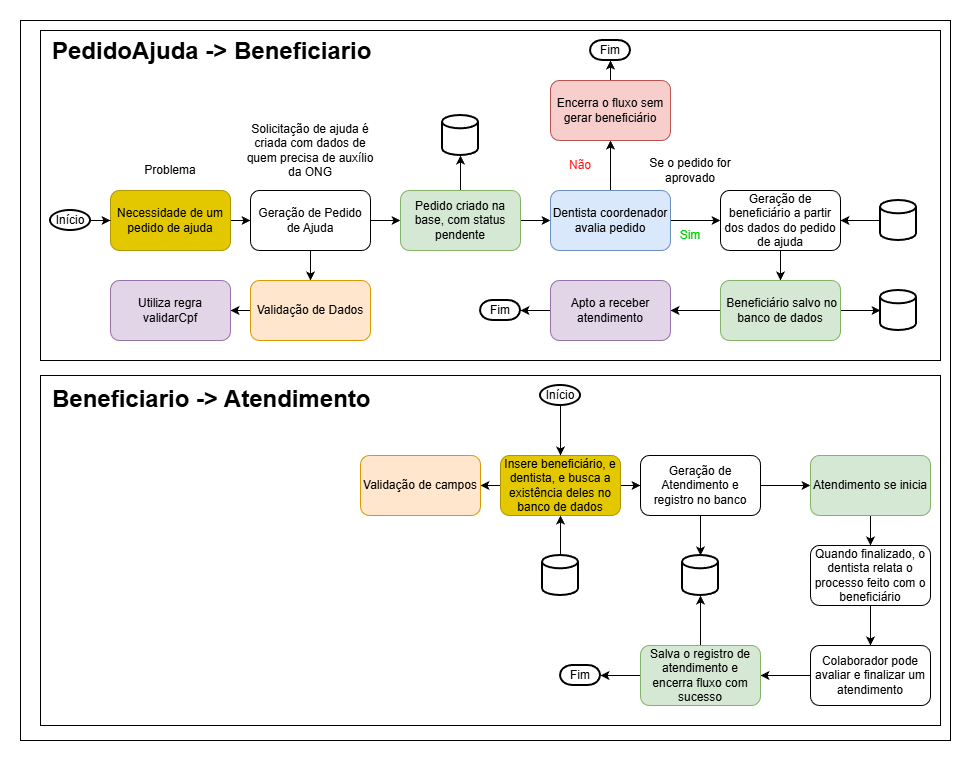

The diagram above was exported from draw.io. Its source (the exported page's mxGraphModel, read from the mxfile embedded in the PNG):
<mxGraphModel dx="2253" dy="2010" grid="1" gridSize="10" guides="1" tooltips="1" connect="1" arrows="1" fold="1" page="1" pageScale="1" pageWidth="827" pageHeight="1169" math="0" shadow="0">
  <root>
    <mxCell id="0" />
    <mxCell id="1" parent="0" />
    <mxCell id="Gjf37aE5ohvWAHc3WDbW-68" parent="1" style="rounded=0;whiteSpace=wrap;html=1;" value="" vertex="1">
      <mxGeometry height="720" width="930" x="-50" y="-120" as="geometry" />
    </mxCell>
    <mxCell id="Gjf37aE5ohvWAHc3WDbW-67" parent="1" style="rounded=0;whiteSpace=wrap;html=1;" value="" vertex="1">
      <mxGeometry height="350" width="900" x="-30" y="235" as="geometry" />
    </mxCell>
    <mxCell id="Gjf37aE5ohvWAHc3WDbW-66" parent="1" style="rounded=0;whiteSpace=wrap;html=1;" value="" vertex="1">
      <mxGeometry height="330" width="900" x="-30" y="-110" as="geometry" />
    </mxCell>
    <mxCell id="Gjf37aE5ohvWAHc3WDbW-3" edge="1" parent="1" source="Gjf37aE5ohvWAHc3WDbW-1" style="edgeStyle=orthogonalEdgeStyle;rounded=0;orthogonalLoop=1;jettySize=auto;html=1;" target="Gjf37aE5ohvWAHc3WDbW-2" value="">
      <mxGeometry relative="1" as="geometry" />
    </mxCell>
    <mxCell id="Gjf37aE5ohvWAHc3WDbW-1" parent="1" style="rounded=1;whiteSpace=wrap;html=1;fillColor=#e3c800;fontColor=#000000;strokeColor=#B09500;" value="Necessidade de um pedido de ajuda" vertex="1">
      <mxGeometry height="60" width="120" x="40" y="50" as="geometry" />
    </mxCell>
    <mxCell id="Gjf37aE5ohvWAHc3WDbW-28" edge="1" parent="1" source="Gjf37aE5ohvWAHc3WDbW-2" style="edgeStyle=orthogonalEdgeStyle;rounded=0;orthogonalLoop=1;jettySize=auto;html=1;" target="Gjf37aE5ohvWAHc3WDbW-27" value="">
      <mxGeometry relative="1" as="geometry" />
    </mxCell>
    <mxCell id="Gjf37aE5ohvWAHc3WDbW-30" edge="1" parent="1" source="Gjf37aE5ohvWAHc3WDbW-2" style="edgeStyle=orthogonalEdgeStyle;rounded=0;orthogonalLoop=1;jettySize=auto;html=1;" target="Gjf37aE5ohvWAHc3WDbW-4" value="">
      <mxGeometry relative="1" as="geometry" />
    </mxCell>
    <mxCell id="Gjf37aE5ohvWAHc3WDbW-2" parent="1" style="rounded=1;whiteSpace=wrap;html=1;" value="Geração de Pedido de Ajuda" vertex="1">
      <mxGeometry height="60" width="120" x="180" y="50" as="geometry" />
    </mxCell>
    <mxCell id="Gjf37aE5ohvWAHc3WDbW-34" edge="1" parent="1" source="Gjf37aE5ohvWAHc3WDbW-4" style="edgeStyle=orthogonalEdgeStyle;rounded=0;orthogonalLoop=1;jettySize=auto;html=1;" target="Gjf37aE5ohvWAHc3WDbW-10" value="">
      <mxGeometry relative="1" as="geometry" />
    </mxCell>
    <mxCell id="Gjf37aE5ohvWAHc3WDbW-57" edge="1" parent="1" source="Gjf37aE5ohvWAHc3WDbW-4" style="edgeStyle=orthogonalEdgeStyle;rounded=0;orthogonalLoop=1;jettySize=auto;html=1;" target="Gjf37aE5ohvWAHc3WDbW-56" value="">
      <mxGeometry relative="1" as="geometry" />
    </mxCell>
    <mxCell id="Gjf37aE5ohvWAHc3WDbW-4" parent="1" style="rounded=1;whiteSpace=wrap;html=1;fillColor=#d5e8d4;strokeColor=#82b366;" value="Pedido criado na base, com status pendente" vertex="1">
      <mxGeometry height="60" width="120" x="330" y="50" as="geometry" />
    </mxCell>
    <mxCell id="Gjf37aE5ohvWAHc3WDbW-5" parent="1" style="text;html=1;whiteSpace=wrap;strokeColor=none;fillColor=none;align=center;verticalAlign=middle;rounded=0;" value="Solicitação de ajuda é criada com dados de quem precisa de auxílio da ONG" vertex="1">
      <mxGeometry height="80" width="140" x="170" y="-30" as="geometry" />
    </mxCell>
    <mxCell id="Gjf37aE5ohvWAHc3WDbW-6" parent="1" style="text;html=1;whiteSpace=wrap;strokeColor=none;fillColor=none;align=center;verticalAlign=middle;rounded=0;" value="Problema" vertex="1">
      <mxGeometry height="20" width="60" x="70" y="20" as="geometry" />
    </mxCell>
    <mxCell id="Gjf37aE5ohvWAHc3WDbW-15" edge="1" parent="1" source="Gjf37aE5ohvWAHc3WDbW-10" style="edgeStyle=orthogonalEdgeStyle;rounded=0;orthogonalLoop=1;jettySize=auto;html=1;" target="Gjf37aE5ohvWAHc3WDbW-14" value="">
      <mxGeometry relative="1" as="geometry" />
    </mxCell>
    <mxCell id="Gjf37aE5ohvWAHc3WDbW-35" edge="1" parent="1" source="Gjf37aE5ohvWAHc3WDbW-10" style="edgeStyle=orthogonalEdgeStyle;rounded=0;orthogonalLoop=1;jettySize=auto;html=1;" target="Gjf37aE5ohvWAHc3WDbW-18" value="">
      <mxGeometry relative="1" as="geometry" />
    </mxCell>
    <mxCell id="Gjf37aE5ohvWAHc3WDbW-10" parent="1" style="whiteSpace=wrap;html=1;rounded=1;fillColor=#dae8fc;strokeColor=#6c8ebf;" value="Dentista coordenador avalia pedido" vertex="1">
      <mxGeometry height="60" width="120" x="480" y="50" as="geometry" />
    </mxCell>
    <mxCell id="Gjf37aE5ohvWAHc3WDbW-24" edge="1" parent="1" source="Gjf37aE5ohvWAHc3WDbW-14" style="edgeStyle=orthogonalEdgeStyle;rounded=0;orthogonalLoop=1;jettySize=auto;html=1;" target="Gjf37aE5ohvWAHc3WDbW-23" value="">
      <mxGeometry relative="1" as="geometry" />
    </mxCell>
    <mxCell id="Gjf37aE5ohvWAHc3WDbW-14" parent="1" style="whiteSpace=wrap;html=1;rounded=1;" value="Geração de beneficiário a partir dos dados do pedido de ajuda" vertex="1">
      <mxGeometry height="60" width="120" x="650" y="50" as="geometry" />
    </mxCell>
    <mxCell id="Gjf37aE5ohvWAHc3WDbW-16" parent="1" style="text;html=1;whiteSpace=wrap;strokeColor=none;fillColor=none;align=center;verticalAlign=middle;rounded=0;" value="Se o pedido for aprovado" vertex="1">
      <mxGeometry height="30" width="100" x="570" y="15" as="geometry" />
    </mxCell>
    <mxCell id="Gjf37aE5ohvWAHc3WDbW-17" parent="1" style="text;html=1;whiteSpace=wrap;strokeColor=none;fillColor=none;align=center;verticalAlign=middle;rounded=0;" value="&lt;font style=&quot;color: rgb(255, 21, 21);&quot;&gt;Não&lt;/font&gt;" vertex="1">
      <mxGeometry height="30" width="60" x="480" y="10" as="geometry" />
    </mxCell>
    <mxCell id="Gjf37aE5ohvWAHc3WDbW-64" edge="1" parent="1" source="Gjf37aE5ohvWAHc3WDbW-18" style="edgeStyle=orthogonalEdgeStyle;rounded=0;orthogonalLoop=1;jettySize=auto;html=1;" target="Gjf37aE5ohvWAHc3WDbW-63" value="">
      <mxGeometry relative="1" as="geometry" />
    </mxCell>
    <mxCell id="Gjf37aE5ohvWAHc3WDbW-18" parent="1" style="whiteSpace=wrap;html=1;rounded=1;fillColor=#f8cecc;strokeColor=#b85450;" value="Encerra o fluxo sem gerar beneficiário" vertex="1">
      <mxGeometry height="60" width="120" x="480" y="-60" as="geometry" />
    </mxCell>
    <mxCell id="Gjf37aE5ohvWAHc3WDbW-20" parent="1" style="text;html=1;whiteSpace=wrap;strokeColor=none;fillColor=none;align=center;verticalAlign=middle;rounded=0;" value="&lt;font style=&quot;color: rgb(0, 204, 0);&quot;&gt;Sim&lt;/font&gt;" vertex="1">
      <mxGeometry height="30" width="60" x="590" y="80" as="geometry" />
    </mxCell>
    <mxCell id="Gjf37aE5ohvWAHc3WDbW-22" edge="1" parent="1" source="Gjf37aE5ohvWAHc3WDbW-21" style="edgeStyle=orthogonalEdgeStyle;rounded=0;orthogonalLoop=1;jettySize=auto;html=1;" target="Gjf37aE5ohvWAHc3WDbW-1" value="">
      <mxGeometry relative="1" as="geometry" />
    </mxCell>
    <mxCell id="Gjf37aE5ohvWAHc3WDbW-21" parent="1" style="strokeWidth=2;html=1;shape=mxgraph.flowchart.start_1;whiteSpace=wrap;" value="Início" vertex="1">
      <mxGeometry height="20" width="40" x="-20" y="70" as="geometry" />
    </mxCell>
    <mxCell id="Gjf37aE5ohvWAHc3WDbW-37" edge="1" parent="1" source="Gjf37aE5ohvWAHc3WDbW-23" style="edgeStyle=orthogonalEdgeStyle;rounded=0;orthogonalLoop=1;jettySize=auto;html=1;" target="Gjf37aE5ohvWAHc3WDbW-36" value="">
      <mxGeometry relative="1" as="geometry" />
    </mxCell>
    <mxCell id="Gjf37aE5ohvWAHc3WDbW-61" edge="1" parent="1" source="Gjf37aE5ohvWAHc3WDbW-23" style="edgeStyle=orthogonalEdgeStyle;rounded=0;orthogonalLoop=1;jettySize=auto;html=1;" target="Gjf37aE5ohvWAHc3WDbW-60" value="">
      <mxGeometry relative="1" as="geometry" />
    </mxCell>
    <mxCell id="Gjf37aE5ohvWAHc3WDbW-23" parent="1" style="whiteSpace=wrap;html=1;rounded=1;fillColor=#d5e8d4;strokeColor=#82b366;" value="&amp;nbsp;Beneficiário salvo no banco de dados" vertex="1">
      <mxGeometry height="60" width="120" x="650" y="140" as="geometry" />
    </mxCell>
    <mxCell id="Gjf37aE5ohvWAHc3WDbW-77" edge="1" parent="1" source="Gjf37aE5ohvWAHc3WDbW-27" style="edgeStyle=orthogonalEdgeStyle;rounded=0;orthogonalLoop=1;jettySize=auto;html=1;" target="Gjf37aE5ohvWAHc3WDbW-76" value="">
      <mxGeometry relative="1" as="geometry" />
    </mxCell>
    <mxCell id="Gjf37aE5ohvWAHc3WDbW-27" parent="1" style="rounded=1;whiteSpace=wrap;html=1;fillColor=#ffe6cc;strokeColor=#d79b00;" value="Validação de Dados" vertex="1">
      <mxGeometry height="60" width="120" x="180" y="140" as="geometry" />
    </mxCell>
    <mxCell id="Gjf37aE5ohvWAHc3WDbW-41" edge="1" parent="1" source="Gjf37aE5ohvWAHc3WDbW-36" style="edgeStyle=orthogonalEdgeStyle;rounded=0;orthogonalLoop=1;jettySize=auto;html=1;" target="Gjf37aE5ohvWAHc3WDbW-40" value="">
      <mxGeometry relative="1" as="geometry" />
    </mxCell>
    <mxCell id="Gjf37aE5ohvWAHc3WDbW-36" parent="1" style="whiteSpace=wrap;html=1;rounded=1;fillColor=#e1d5e7;strokeColor=#9673a6;" value="Apto a receber atendimento" vertex="1">
      <mxGeometry height="60" width="120" x="480" y="140" as="geometry" />
    </mxCell>
    <mxCell id="Gjf37aE5ohvWAHc3WDbW-45" edge="1" parent="1" source="Gjf37aE5ohvWAHc3WDbW-38" style="edgeStyle=orthogonalEdgeStyle;rounded=0;orthogonalLoop=1;jettySize=auto;html=1;" target="Gjf37aE5ohvWAHc3WDbW-44" value="">
      <mxGeometry relative="1" as="geometry" />
    </mxCell>
    <mxCell id="Gjf37aE5ohvWAHc3WDbW-47" edge="1" parent="1" source="Gjf37aE5ohvWAHc3WDbW-38" style="edgeStyle=orthogonalEdgeStyle;rounded=0;orthogonalLoop=1;jettySize=auto;html=1;" target="Gjf37aE5ohvWAHc3WDbW-46" value="">
      <mxGeometry relative="1" as="geometry" />
    </mxCell>
    <mxCell id="Gjf37aE5ohvWAHc3WDbW-38" parent="1" style="whiteSpace=wrap;html=1;rounded=1;fillColor=#e3c800;fontColor=#000000;strokeColor=#B09500;" value="Insere beneficiário, e dentista, e busca a existência deles no banco de dados" vertex="1">
      <mxGeometry height="60" width="120" x="430" y="315" as="geometry" />
    </mxCell>
    <mxCell id="Gjf37aE5ohvWAHc3WDbW-40" parent="1" style="strokeWidth=2;html=1;shape=mxgraph.flowchart.terminator;whiteSpace=wrap;" value="Fim" vertex="1">
      <mxGeometry height="20" width="40" x="410" y="160" as="geometry" />
    </mxCell>
    <mxCell id="Gjf37aE5ohvWAHc3WDbW-62" edge="1" parent="1" source="Gjf37aE5ohvWAHc3WDbW-42" style="edgeStyle=orthogonalEdgeStyle;rounded=0;orthogonalLoop=1;jettySize=auto;html=1;" target="Gjf37aE5ohvWAHc3WDbW-38" value="">
      <mxGeometry relative="1" as="geometry" />
    </mxCell>
    <mxCell id="Gjf37aE5ohvWAHc3WDbW-42" parent="1" style="strokeWidth=2;html=1;shape=mxgraph.flowchart.start_1;whiteSpace=wrap;" value="Início" vertex="1">
      <mxGeometry height="20" width="40" x="470" y="245" as="geometry" />
    </mxCell>
    <mxCell id="Gjf37aE5ohvWAHc3WDbW-44" parent="1" style="whiteSpace=wrap;html=1;rounded=1;fillColor=#ffe6cc;strokeColor=#d79b00;" value="Validação de campos" vertex="1">
      <mxGeometry height="60" width="120" x="290" y="315" as="geometry" />
    </mxCell>
    <mxCell id="Gjf37aE5ohvWAHc3WDbW-49" edge="1" parent="1" source="Gjf37aE5ohvWAHc3WDbW-46" style="edgeStyle=orthogonalEdgeStyle;rounded=0;orthogonalLoop=1;jettySize=auto;html=1;" target="Gjf37aE5ohvWAHc3WDbW-48" value="">
      <mxGeometry relative="1" as="geometry" />
    </mxCell>
    <mxCell id="Gjf37aE5ohvWAHc3WDbW-80" edge="1" parent="1" source="Gjf37aE5ohvWAHc3WDbW-46" style="edgeStyle=orthogonalEdgeStyle;rounded=0;orthogonalLoop=1;jettySize=auto;html=1;" target="Gjf37aE5ohvWAHc3WDbW-78" value="">
      <mxGeometry relative="1" as="geometry" />
    </mxCell>
    <mxCell id="Gjf37aE5ohvWAHc3WDbW-46" parent="1" style="whiteSpace=wrap;html=1;rounded=1;" value="Geração de Atendimento e registro no banco" vertex="1">
      <mxGeometry height="60" width="120" x="570" y="315" as="geometry" />
    </mxCell>
    <mxCell id="Gjf37aE5ohvWAHc3WDbW-51" edge="1" parent="1" source="Gjf37aE5ohvWAHc3WDbW-48" style="edgeStyle=orthogonalEdgeStyle;rounded=0;orthogonalLoop=1;jettySize=auto;html=1;" target="Gjf37aE5ohvWAHc3WDbW-50" value="">
      <mxGeometry relative="1" as="geometry" />
    </mxCell>
    <mxCell id="Gjf37aE5ohvWAHc3WDbW-48" parent="1" style="whiteSpace=wrap;html=1;rounded=1;fillColor=#d5e8d4;strokeColor=#82b366;" value="Atendimento se inicia" vertex="1">
      <mxGeometry height="60" width="120" x="740" y="315" as="geometry" />
    </mxCell>
    <mxCell id="Gjf37aE5ohvWAHc3WDbW-53" edge="1" parent="1" source="Gjf37aE5ohvWAHc3WDbW-50" style="edgeStyle=orthogonalEdgeStyle;rounded=0;orthogonalLoop=1;jettySize=auto;html=1;" target="Gjf37aE5ohvWAHc3WDbW-52" value="">
      <mxGeometry relative="1" as="geometry" />
    </mxCell>
    <mxCell id="Gjf37aE5ohvWAHc3WDbW-50" parent="1" style="whiteSpace=wrap;html=1;rounded=1;" value="Quando finalizado, o dentista relata o processo feito com o beneficiário" vertex="1">
      <mxGeometry height="60" width="120" x="740" y="405" as="geometry" />
    </mxCell>
    <mxCell id="Gjf37aE5ohvWAHc3WDbW-55" edge="1" parent="1" source="Gjf37aE5ohvWAHc3WDbW-52" style="edgeStyle=orthogonalEdgeStyle;rounded=0;orthogonalLoop=1;jettySize=auto;html=1;" target="Gjf37aE5ohvWAHc3WDbW-54" value="">
      <mxGeometry relative="1" as="geometry" />
    </mxCell>
    <mxCell id="Gjf37aE5ohvWAHc3WDbW-52" parent="1" style="whiteSpace=wrap;html=1;rounded=1;" value="Colaborador pode avaliar e finalizar um atendimento" vertex="1">
      <mxGeometry height="60" width="120" x="740" y="505" as="geometry" />
    </mxCell>
    <mxCell id="Gjf37aE5ohvWAHc3WDbW-74" edge="1" parent="1" source="Gjf37aE5ohvWAHc3WDbW-54" style="edgeStyle=orthogonalEdgeStyle;rounded=0;orthogonalLoop=1;jettySize=auto;html=1;" target="Gjf37aE5ohvWAHc3WDbW-73" value="">
      <mxGeometry relative="1" as="geometry" />
    </mxCell>
    <mxCell id="Gjf37aE5ohvWAHc3WDbW-79" edge="1" parent="1" source="Gjf37aE5ohvWAHc3WDbW-54" style="edgeStyle=orthogonalEdgeStyle;rounded=0;orthogonalLoop=1;jettySize=auto;html=1;" target="Gjf37aE5ohvWAHc3WDbW-78" value="">
      <mxGeometry relative="1" as="geometry" />
    </mxCell>
    <mxCell id="Gjf37aE5ohvWAHc3WDbW-54" parent="1" style="whiteSpace=wrap;html=1;rounded=1;fillColor=#d5e8d4;strokeColor=#82b366;" value="Salva o registro de atendimento e encerra fluxo com sucesso" vertex="1">
      <mxGeometry height="60" width="120" x="570" y="505" as="geometry" />
    </mxCell>
    <mxCell id="Gjf37aE5ohvWAHc3WDbW-56" parent="1" style="strokeWidth=2;html=1;shape=mxgraph.flowchart.database;whiteSpace=wrap;" value="" vertex="1">
      <mxGeometry height="40" width="36" x="372" y="-25" as="geometry" />
    </mxCell>
    <mxCell id="Gjf37aE5ohvWAHc3WDbW-59" edge="1" parent="1" source="Gjf37aE5ohvWAHc3WDbW-58" style="edgeStyle=orthogonalEdgeStyle;rounded=0;orthogonalLoop=1;jettySize=auto;html=1;" target="Gjf37aE5ohvWAHc3WDbW-14" value="">
      <mxGeometry relative="1" as="geometry" />
    </mxCell>
    <mxCell id="Gjf37aE5ohvWAHc3WDbW-58" parent="1" style="strokeWidth=2;html=1;shape=mxgraph.flowchart.database;whiteSpace=wrap;" value="" vertex="1">
      <mxGeometry height="40" width="36" x="810" y="60" as="geometry" />
    </mxCell>
    <mxCell id="Gjf37aE5ohvWAHc3WDbW-60" parent="1" style="strokeWidth=2;html=1;shape=mxgraph.flowchart.database;whiteSpace=wrap;" value="" vertex="1">
      <mxGeometry height="40" width="36" x="810" y="150" as="geometry" />
    </mxCell>
    <mxCell id="Gjf37aE5ohvWAHc3WDbW-63" parent="1" style="strokeWidth=2;html=1;shape=mxgraph.flowchart.terminator;whiteSpace=wrap;" value="Fim" vertex="1">
      <mxGeometry height="20" width="40" x="520" y="-100" as="geometry" />
    </mxCell>
    <mxCell id="Gjf37aE5ohvWAHc3WDbW-71" parent="1" style="text;html=1;whiteSpace=wrap;overflow=hidden;rounded=0;" value="&lt;h1 style=&quot;margin-top: 0px;&quot;&gt;PedidoAjuda -&amp;gt; Beneficiario&lt;/h1&gt;" vertex="1">
      <mxGeometry height="40" width="340" x="-20" y="-110" as="geometry" />
    </mxCell>
    <mxCell id="Gjf37aE5ohvWAHc3WDbW-72" parent="1" style="text;html=1;whiteSpace=wrap;overflow=hidden;rounded=0;" value="&lt;h1 style=&quot;margin-top: 0px;&quot;&gt;Beneficiario -&amp;gt; Atendimento&lt;/h1&gt;" vertex="1">
      <mxGeometry height="35" width="330" x="-20" y="237.5" as="geometry" />
    </mxCell>
    <mxCell id="Gjf37aE5ohvWAHc3WDbW-73" parent="1" style="strokeWidth=2;html=1;shape=mxgraph.flowchart.terminator;whiteSpace=wrap;" value="Fim" vertex="1">
      <mxGeometry height="20" width="40" x="490" y="525" as="geometry" />
    </mxCell>
    <mxCell id="Gjf37aE5ohvWAHc3WDbW-76" parent="1" style="rounded=1;whiteSpace=wrap;html=1;fillColor=#e1d5e7;strokeColor=#9673a6;" value="Utiliza regra validarCpf" vertex="1">
      <mxGeometry height="60" width="120" x="40" y="140" as="geometry" />
    </mxCell>
    <mxCell id="Gjf37aE5ohvWAHc3WDbW-78" parent="1" style="strokeWidth=2;html=1;shape=mxgraph.flowchart.database;whiteSpace=wrap;" value="" vertex="1">
      <mxGeometry height="40" width="36" x="612" y="415" as="geometry" />
    </mxCell>
    <mxCell id="Gjf37aE5ohvWAHc3WDbW-82" edge="1" parent="1" source="Gjf37aE5ohvWAHc3WDbW-81" style="edgeStyle=orthogonalEdgeStyle;rounded=0;orthogonalLoop=1;jettySize=auto;html=1;" target="Gjf37aE5ohvWAHc3WDbW-38" value="">
      <mxGeometry relative="1" as="geometry" />
    </mxCell>
    <mxCell id="Gjf37aE5ohvWAHc3WDbW-81" parent="1" style="strokeWidth=2;html=1;shape=mxgraph.flowchart.database;whiteSpace=wrap;" value="" vertex="1">
      <mxGeometry height="40" width="36" x="472" y="415" as="geometry" />
    </mxCell>
  </root>
</mxGraphModel>